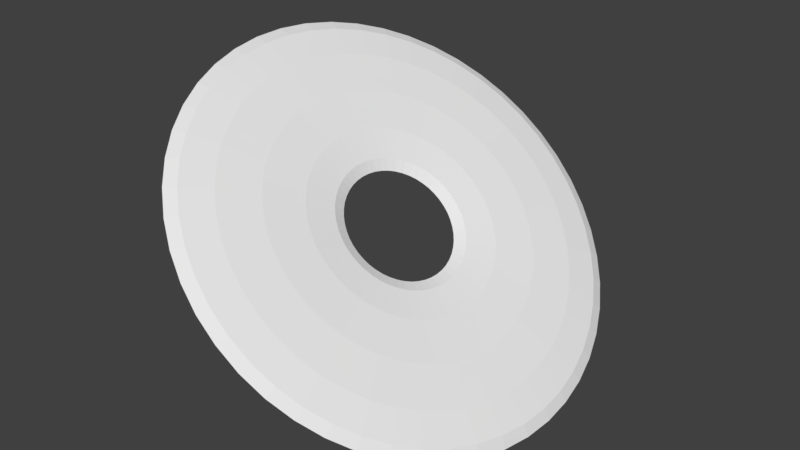 # Source: CD.blend  (saved by Blender 2.78.0; exported with 4.5.12 LTS)
import bpy
from mathutils import Matrix  # noqa: F401  (used for matrix-valued properties, if any)

bpy.ops.wm.read_factory_settings(use_empty=True)
scene = bpy.context.scene
scene.name = 'Scene'

# ---- collections
col_collection_1 = bpy.data.collections.new('Collection 1'); scene.collection.children.link(col_collection_1)

# ---- world
world_world = bpy.data.worlds.new('World'); scene.world = world_world
world_world.color = (0.05088, 0.05088, 0.05088)
world_world.use_sun_shadow = False
world_world.sun_shadow_jitter_overblur = 0.0
world_world.cycles.sampling_method = 'MANUAL'

# ---- meshes
me_torus = bpy.data.meshes.new('Torus')
me_torus.from_pydata([(-0.5261, -2.118, 1.575), (-0.5902, -2.15, 1.668), (-0.7253, -2.245, 2.294), (-0.897, -2.378, 3.298), (-1.06, -2.515, 4.418), (-1.17, -2.619, 5.35), (-1.195, -2.659, 5.833), (-1.127, -2.625, 5.729), (-0.9872, -2.526, 5.07), (-0.8135, -2.391, 4.045), (-0.6536, -2.255, 2.936), (-0.5491, -2.156, 2.037), (-0.5087, -2.154, 1.41), (-0.5694, -2.193, 1.472), (-0.6953, -2.307, 2.011), (-0.8542, -2.466, 2.895), (-1.004, -2.63, 3.893), (-1.104, -2.753, 4.735), (-1.126, -2.801, 5.185), (-1.062, -2.76, 5.114), (-0.9316, -2.641, 4.546), (-0.7708, -2.479, 3.642), (-0.6236, -2.317, 2.654), (-0.5283, -2.199, 1.841), (-0.4876, -2.186, 1.224), (-0.5444, -2.231, 1.249), (-0.6591, -2.362, 1.691), (-0.8027, -2.545, 2.438), (-0.9373, -2.733, 3.299), (-1.026, -2.874, 4.038), (-1.043, -2.928, 4.45), (-0.9835, -2.88, 4.417), (-0.8645, -2.744, 3.951), (-0.7193, -2.558, 3.186), (-0.5875, -2.373, 2.333), (-0.5032, -2.238, 1.618), (-0.4633, -2.214, 1.018), (-0.5154, -2.265, 1.005), (-0.6174, -2.41, 1.338), (-0.7433, -2.614, 1.936), (-0.8599, -2.822, 2.644), (-0.9351, -2.978, 3.271), (-0.9473, -3.038, 3.642), (-0.8928, -2.985, 3.65), (-0.7871, -2.833, 3.297), (-0.6599, -2.626, 2.684), (-0.5457, -2.421, 1.98), (-0.4743, -2.271, 1.374), (-0.4362, -2.237, 0.7976), (-0.4831, -2.292, 0.7418), (-0.5709, -2.45, 0.9589), (-0.677, -2.67, 1.396), (-0.7735, -2.896, 1.941), (-0.8338, -3.065, 2.447), (-0.8406, -3.129, 2.773), (-0.7916, -3.071, 2.826), (-0.7007, -2.907, 2.594), (-0.5936, -2.683, 2.144), (-0.4992, -2.461, 1.601), (-0.442, -2.298, 1.111), (-0.4068, -2.255, 0.5655), (-0.448, -2.314, 0.4652), (-0.5203, -2.481, 0.5601), (-0.6049, -2.714, 0.8283), (-0.6797, -2.953, 1.202), (-0.7238, -3.132, 1.58), (-0.7246, -3.2, 1.858), (-0.6815, -3.138, 1.959), (-0.6069, -2.964, 1.854), (-0.5215, -2.727, 1.576), (-0.4486, -2.491, 1.203), (-0.4069, -2.32, 0.8341), (-0.3755, -2.268, 0.3258), (-0.4107, -2.329, 0.1796), (-0.4665, -2.502, 0.1484), (-0.5283, -2.745, 0.2419), (-0.5799, -2.993, 0.4378), (-0.6068, -3.178, 0.6847), (-0.6013, -3.249, 0.9147), (-0.5646, -3.185, 1.063), (-0.5071, -3.003, 1.09), (-0.4449, -2.757, 0.9895), (-0.3948, -2.513, 0.7909), (-0.3696, -2.335, 0.5486), (-0.3428, -2.274, 0.08263), (-0.3719, -2.337, -0.11), (-0.4104, -2.514, -0.2692), (-0.4485, -2.761, -0.3528), (-0.4759, -3.014, -0.3368), (-0.485, -3.204, -0.2234), (-0.4728, -3.276, -0.04265), (-0.4427, -3.21, 0.1554), (-0.4031, -3.025, 0.3156), (-0.3651, -2.773, 0.3947), (-0.3387, -2.524, 0.3733), (-0.3307, -2.343, 0.2589), (-0.3094, -2.275, -0.1598), (-0.3321, -2.338, -0.3988), (-0.3531, -2.515, -0.6856), (-0.3668, -2.763, -0.9458), (-0.3696, -3.017, -1.109), (-0.3603, -3.207, -1.129), (-0.3413, -3.279, -0.9971), (-0.318, -3.213, -0.75), (-0.2968, -3.028, -0.4567), (-0.2834, -2.776, -0.1982), (-0.2814, -2.526, -0.0431), (-0.2909, -2.344, -0.02984), (-0.2759, -2.27, -0.3973), (-0.2921, -2.332, -0.6817), (-0.2954, -2.507, -1.094), (-0.2847, -2.751, -1.527), (-0.2626, -3.001, -1.866), (-0.2349, -3.188, -2.016), (-0.2091, -3.26, -1.932), (-0.1926, -3.195, -1.637), (-0.1898, -3.012, -1.213), (-0.2013, -2.764, -0.7793), (-0.2237, -2.517, -0.4511), (-0.2509, -2.338, -0.3128), (-0.2427, -2.26, -0.6259), (-0.2526, -2.319, -0.954), (-0.2384, -2.488, -1.486), (-0.2035, -2.725, -2.086), (-0.1569, -2.967, -2.594), (-0.1109, -3.148, -2.87), (-0.07847, -3.218, -2.832), (-0.06866, -3.155, -2.491), (-0.08408, -2.978, -1.942), (-0.1201, -2.737, -1.338), (-0.1667, -2.499, -0.8437), (-0.2114, -2.325, -0.5851), (-0.2105, -2.243, -0.8416), (-0.2142, -2.3, -1.211), (-0.183, -2.46, -1.857), (-0.1247, -2.685, -2.614), (-0.05419, -2.915, -3.281), (0.009443, -3.088, -3.675), (0.04842, -3.153, -3.682), (0.05171, -3.094, -3.297), (0.01859, -2.926, -2.629), (-0.0413, -2.698, -1.866), (-0.1114, -2.471, -1.214), (-0.173, -2.306, -0.8421), (-0.1797, -2.222, -1.041), (-0.1776, -2.274, -1.448), (-0.1303, -2.423, -2.199), (-0.04956, -2.632, -3.101), (0.04368, -2.846, -3.916), (0.1242, -3.007, -4.419), (0.1694, -3.068, -4.466), (0.1664, -3.013, -4.041), (0.1165, -2.857, -3.264), (0.03385, -2.645, -2.353), (-0.0586, -2.434, -1.556), (-0.1364, -2.28, -1.079), (-0.1511, -2.195, -1.22), (-0.1434, -2.242, -1.662), (-0.08101, -2.378, -2.507), (0.02062, -2.568, -3.539), (0.1351, -2.762, -4.487), (0.2313, -2.908, -5.089), (0.2823, -2.964, -5.172), (0.2736, -2.914, -4.71), (0.2079, -2.773, -3.835), (0.104, -2.58, -2.792), (-0.009329, -2.388, -1.864), (-0.1023, -2.248, -1.293), (-0.1249, -2.164, -1.376), (-0.1122, -2.205, -1.848), (-0.03607, -2.325, -2.775), (0.08461, -2.492, -3.922), (0.2184, -2.663, -4.985), (0.329, -2.792, -5.672), (0.3853, -2.842, -5.787), (0.3713, -2.798, -5.293), (0.2912, -2.674, -4.332), (0.168, -2.504, -3.174), (0.03561, -2.335, -2.133), (-0.07109, -2.211, -1.479), (-0.1017, -2.129, -1.507), (-0.08463, -2.164, -2.003), (0.003757, -2.264, -2.999), (0.1413, -2.406, -4.241), (0.2923, -2.552, -5.401), (0.4156, -2.662, -6.16), (0.4766, -2.704, -6.301), (0.4579, -2.668, -5.781), (0.3651, -2.563, -4.748), (0.2247, -2.419, -3.493), (0.07544, -2.275, -2.357), (-0.04347, -2.17, -1.634), (-0.08188, -2.091, -1.609), (-0.06101, -2.118, -2.126), (0.0378, -2.199, -3.176), (0.1898, -2.313, -4.492), (0.3555, -2.43, -5.728), (0.4897, -2.518, -6.543), (0.5547, -2.553, -6.705), (0.5319, -2.525, -6.164), (0.4282, -2.441, -5.075), (0.2732, -2.325, -3.744), (0.1095, -2.209, -2.533), (-0.01986, -2.124, -1.757), (-0.06577, -2.05, -1.682), (-0.04182, -2.069, -2.212), (0.06548, -2.128, -3.301), (0.2292, -2.212, -4.67), (0.4068, -2.299, -5.96), (0.5498, -2.365, -6.815), (0.6181, -2.392, -6.992), (0.5921, -2.372, -6.437), (0.4796, -2.31, -5.308), (0.3126, -2.225, -3.923), (0.1372, -2.139, -2.658), (-0.0006613, -2.075, -1.844), (-0.05364, -2.007, -1.724), (-0.02737, -2.018, -2.263), (0.08631, -2.054, -3.373), (0.2589, -2.107, -4.773), (0.4454, -2.162, -6.094), (0.5951, -2.205, -6.972), (0.6659, -2.223, -7.157), (0.6374, -2.211, -6.593), (0.5182, -2.173, -5.441), (0.3423, -2.119, -4.025), (0.158, -2.065, -2.73), (0.01379, -2.024, -1.894), (-0.0457, -1.963, -1.735), (-0.01792, -1.965, -2.275), (0.09995, -1.978, -3.391), (0.2783, -1.999, -4.798), (0.4707, -2.021, -6.127), (0.6248, -2.04, -7.011), (0.6971, -2.049, -7.198), (0.6671, -2.046, -6.632), (0.5435, -2.032, -5.474), (0.3617, -2.011, -4.051), (0.1716, -1.989, -2.748), (0.02324, -1.971, -1.906), (-0.04209, -1.918, -1.713), (-0.01361, -1.912, -2.249), (0.1061, -1.902, -3.354), (0.2872, -1.889, -4.746), (0.4822, -1.879, -6.058), (0.6383, -1.872, -6.931), (0.7114, -1.872, -7.113), (0.6805, -1.879, -6.552), (0.555, -1.889, -5.406), (0.3706, -1.902, -3.998), (0.1778, -1.912, -2.711), (0.02755, -1.918, -1.88), (-0.04287, -1.874, -1.66), (-0.01454, -1.859, -2.186), (0.1048, -1.825, -3.263), (0.2853, -1.781, -4.616), (0.4797, -1.737, -5.89), (0.6354, -1.706, -6.733), (0.7083, -1.697, -6.905), (0.6776, -1.713, -6.354), (0.5525, -1.748, -5.237), (0.3687, -1.793, -3.869), (0.1765, -1.836, -2.62), (0.02662, -1.865, -1.817), (-0.04802, -1.83, -1.577), (-0.02068, -1.807, -2.087), (0.09596, -1.751, -3.119), (0.2727, -1.674, -4.412), (0.4633, -1.599, -5.624), (0.6161, -1.544, -6.421), (0.688, -1.526, -6.576), (0.6584, -1.55, -6.042), (0.5361, -1.609, -4.971), (0.3561, -1.687, -3.664), (0.1676, -1.761, -2.477), (0.02048, -1.813, -1.718), (-0.05746, -1.788, -1.464), (-0.03193, -1.758, -1.953), (0.07975, -1.679, -2.926), (0.2496, -1.572, -4.137), (0.4332, -1.466, -5.265), (0.5809, -1.388, -6.001), (0.6508, -1.362, -6.133), (0.6231, -1.395, -5.622), (0.506, -1.477, -4.612), (0.333, -1.585, -3.389), (0.1514, -1.69, -2.284), (0.009233, -1.764, -1.584), (-0.07103, -1.749, -1.324), (-0.04809, -1.711, -1.786), (0.05644, -1.612, -2.686), (0.2164, -1.477, -3.795), (0.39, -1.341, -4.819), (0.5302, -1.242, -5.478), (0.5974, -1.208, -5.582), (0.5725, -1.248, -5.1), (0.4628, -1.352, -4.167), (0.2998, -1.489, -3.047), (0.1281, -1.622, -2.043), (-0.006927, -1.717, -1.417), (-0.08849, -1.713, -1.16), (-0.06889, -1.668, -1.59), (0.02645, -1.55, -2.403), (0.1737, -1.388, -3.392), (0.3344, -1.226, -4.295), (0.465, -1.107, -4.864), (0.5287, -1.066, -4.934), (0.5073, -1.114, -4.485), (0.4072, -1.237, -3.643), (0.2571, -1.401, -2.644), (0.09813, -1.56, -1.761), (-0.02773, -1.674, -1.221), (-0.1095, -1.681, -0.9731), (-0.09397, -1.63, -1.368), (-0.009712, -1.494, -2.083), (0.1222, -1.309, -2.935), (0.2673, -1.123, -3.701), (0.3863, -0.9869, -4.167), (0.4458, -0.9388, -4.2), (0.4286, -0.9931, -3.788), (0.3401, -1.134, -3.048), (0.2056, -1.322, -2.188), (0.06197, -1.505, -1.44), (-0.05281, -1.636, -0.9988), (-0.1338, -1.653, -0.7678), (-0.1229, -1.596, -1.123), (-0.05143, -1.446, -1.73), (0.06274, -1.241, -2.433), (0.1899, -1.034, -3.046), (0.2956, -0.8825, -3.4), (0.3501, -0.8288, -3.391), (0.3379, -0.8887, -3.021), (0.2627, -1.045, -2.394), (0.1461, -1.253, -1.685), (0.02025, -1.457, -1.087), (-0.08174, -1.602, -0.7541), (-0.1609, -1.63, -0.5471), (-0.1552, -1.569, -0.8601), (-0.098, -1.407, -1.351), (-0.003574, -1.184, -1.893), (0.1036, -0.9605, -2.343), (0.1944, -0.796, -2.575), (0.2434, -0.7376, -2.522), (0.2366, -0.8022, -2.197), (0.1764, -0.9712, -1.691), (0.07983, -1.197, -1.146), (-0.02631, -1.417, -0.7084), (-0.114, -1.575, -0.4912), (-0.1904, -1.612, -0.3149), (-0.1903, -1.547, -0.5836), (-0.1486, -1.376, -0.9521), (-0.07565, -1.14, -1.325), (0.009693, -0.9033, -1.603), (0.08434, -0.729, -1.708), (0.1274, -0.6669, -1.608), (0.1266, -0.7352, -1.329), (0.08248, -0.914, -0.951), (0.007755, -1.153, -0.5777), (-0.07692, -1.386, -0.3096), (-0.1491, -1.553, -0.2146), (-0.2217, -1.599, -0.07521), (-0.2276, -1.532, -0.298), (-0.2024, -1.354, -0.5403), (-0.1523, -1.11, -0.7389), (-0.09008, -0.8636, -0.8397), (-0.03262, -0.6825, -0.8129), (0.004078, -0.6179, -0.6641), (0.009645, -0.6887, -0.4341), (-0.01729, -0.8743, -0.1873), (-0.06885, -1.122, 0.008618), (-0.1307, -1.365, 0.1022), (-0.1864, -1.539, 0.0709), (-0.2543, -1.593, 0.1679), (-0.2665, -1.524, -0.00838), (-0.2584, -1.343, -0.1227), (-0.2321, -1.094, -0.1442), (-0.194, -0.8422, -0.06506), (-0.1545, -0.6573, 0.09514), (-0.1244, -0.5914, 0.2932), (-0.1122, -0.6635, 0.474), (-0.1212, -0.8529, 0.5874), (-0.1487, -1.106, 0.6034), (-0.1868, -1.353, 0.5198), (-0.2253, -1.531, 0.3605), (-0.2877, -1.592, 0.4103), (-0.3062, -1.523, 0.2804), (-0.3158, -1.341, 0.2936), (-0.3137, -1.091, 0.4488), (-0.3004, -0.8393, 0.7072), (-0.2792, -0.654, 1.001), (-0.2559, -0.5879, 1.248), (-0.2369, -0.6602, 1.379), (-0.2276, -0.85, 1.36), (-0.2303, -1.104, 1.196), (-0.2441, -1.352, 0.9361), (-0.2651, -1.529, 0.6493), (-0.3213, -1.597, 0.6479), (-0.3462, -1.529, 0.5633), (-0.3735, -1.35, 0.7016), (-0.3959, -1.103, 1.03), (-0.4074, -0.8551, 1.464), (-0.4046, -0.6724, 1.888), (-0.388, -0.6073, 2.183), (-0.3623, -0.6787, 2.266), (-0.3346, -0.8658, 2.116), (-0.3125, -1.116, 1.777), (-0.3018, -1.36, 1.344), (-0.3051, -1.535, 0.9323), (-0.3545, -1.607, 0.8764), (-0.3858, -1.542, 0.8356), (-0.4305, -1.368, 1.094), (-0.477, -1.13, 1.589), (-0.5131, -0.8892, 2.192), (-0.5285, -0.7124, 2.741), (-0.5187, -0.6495, 3.083), (-0.4863, -0.7187, 3.12), (-0.4403, -0.8999, 2.845), (-0.3936, -1.142, 2.337), (-0.3588, -1.379, 1.737), (-0.3446, -1.548, 1.205), (-0.3867, -1.624, 1.092), (-0.4242, -1.561, 1.093), (-0.4858, -1.396, 1.465), (-0.5559, -1.17, 2.117), (-0.6158, -0.9411, 2.88), (-0.6489, -0.7733, 3.547), (-0.6456, -0.7137, 3.932), (-0.6066, -0.7795, 3.926), (-0.543, -0.9518, 3.532), (-0.4725, -1.182, 2.864), (-0.4141, -1.407, 2.107), (-0.383, -1.567, 1.462), (-0.4174, -1.645, 1.291), (-0.4607, -1.587, 1.33), (-0.5386, -1.433, 1.807), (-0.631, -1.222, 2.604), (-0.7136, -1.01, 3.514), (-0.7636, -0.8539, 4.291), (-0.7666, -0.7987, 4.717), (-0.7214, -0.8602, 4.67), (-0.6409, -1.021, 4.167), (-0.5476, -1.235, 3.352), (-0.4669, -1.444, 2.449), (-0.4196, -1.593, 1.699), (-0.4461, -1.672, 1.471), (-0.4949, -1.619, 1.543), (-0.5878, -1.479, 2.115), (-0.7012, -1.287, 3.042), (-0.805, -1.094, 4.085), (-0.8708, -0.953, 4.961), (-0.8795, -0.9031, 5.422), (-0.8285, -0.9592, 5.339), (-0.7322, -1.105, 4.738), (-0.6178, -1.299, 3.79), (-0.5162, -1.489, 2.757), (-0.4538, -1.625, 1.912), (-0.4723, -1.703, 1.627), (-0.5261, -1.656, 1.73), (-0.6328, -1.532, 2.383), (-0.7652, -1.363, 3.425), (-0.8884, -1.193, 4.583), (-0.9685, -1.069, 5.544), (-0.9825, -1.025, 6.037), (-0.9262, -1.075, 5.923), (-0.8156, -1.204, 5.235), (-0.6818, -1.375, 4.172), (-0.5611, -1.543, 3.026), (-0.4849, -1.662, 2.098), (-0.4955, -1.738, 1.757), (-0.5537, -1.697, 1.885), (-0.6726, -1.592, 2.607), (-0.8219, -1.449, 3.744), (-0.9623, -1.305, 4.999), (-1.055, -1.199, 6.032), (-1.074, -1.163, 6.551), (-1.013, -1.206, 6.41), (-0.8895, -1.315, 5.651), (-0.7385, -1.461, 4.491), (-0.6009, -1.603, 3.25), (-0.5126, -1.703, 2.254), (-0.5153, -1.776, 1.86), (-0.5773, -1.743, 2.007), (-0.7067, -1.658, 2.784), (-0.8704, -1.542, 3.995), (-1.025, -1.427, 5.326), (-1.129, -1.342, 6.415), (-1.152, -1.314, 6.955), (-1.087, -1.349, 6.794), (-0.9526, -1.437, 5.978), (-0.787, -1.555, 4.742), (-0.635, -1.668, 3.426), (-0.5362, -1.749, 2.376), (-0.5314, -1.817, 1.933), (-0.5965, -1.792, 2.094), (-0.7343, -1.728, 2.909), (-0.9098, -1.643, 4.173), (-1.077, -1.557, 5.558), (-1.189, -1.495, 6.687), (-1.215, -1.475, 7.243), (-1.147, -1.502, 7.066), (-1.004, -1.568, 6.21), (-0.8264, -1.655, 4.921), (-0.6627, -1.739, 3.551), (-0.5554, -1.798, 2.463), (-0.5435, -1.86, 1.975), (-0.611, -1.843, 2.144), (-0.7552, -1.802, 2.981), (-0.9395, -1.748, 4.276), (-1.115, -1.694, 5.692), (-1.235, -1.656, 6.844), (-1.263, -1.644, 7.408), (-1.192, -1.662, 7.223), (-1.043, -1.705, 6.344), (-0.8561, -1.76, 5.024), (-0.6835, -1.813, 3.623), (-0.5698, -1.849, 2.513), (-0.5515, -1.904, 1.985), (-0.6204, -1.896, 2.156), (-0.7688, -1.878, 2.999), (-0.9589, -1.856, 4.301), (-1.141, -1.835, 5.725), (-1.264, -1.821, 6.883), (-1.294, -1.818, 7.449), (-1.222, -1.827, 7.261), (-1.068, -1.846, 6.377), (-0.8755, -1.868, 5.049), (-0.6971, -1.889, 3.641), (-0.5793, -1.902, 2.525), (-0.5551, -1.949, 1.964), (-0.6247, -1.949, 2.131), (-0.775, -1.955, 2.962), (-0.9677, -1.965, 4.249), (-1.152, -1.978, 5.656), (-1.278, -1.988, 6.802), (-1.309, -1.995, 7.364), (-1.235, -1.995, 7.181), (-1.079, -1.988, 6.309), (-0.8843, -1.978, 4.996), (-0.7033, -1.965, 3.604), (-0.5836, -1.955, 2.5), (-0.5543, -1.994, 1.911), (-0.6238, -2.002, 2.068), (-0.7737, -2.031, 2.871), (-0.9658, -2.074, 4.119), (-1.15, -2.119, 5.488), (-1.275, -2.154, 6.605), (-1.305, -2.17, 7.156), (-1.233, -2.161, 6.983), (-1.077, -2.13, 6.14), (-0.8824, -2.086, 4.867), (-0.702, -2.042, 3.513), (-0.5826, -2.008, 2.437), (-0.5492, -2.037, 1.827), (-0.6177, -2.054, 1.968), (-0.7648, -2.106, 2.728), (-0.9532, -2.18, 3.915), (-1.133, -2.258, 5.222), (-1.256, -2.317, 6.293), (-1.285, -2.341, 6.827), (-1.213, -2.323, 6.672), (-1.061, -2.268, 5.874), (-0.8698, -2.193, 4.663), (-0.6931, -2.116, 3.37), (-0.5765, -2.06, 2.337), (-0.5397, -2.079, 1.715), (-0.6064, -2.103, 1.834), (-0.7486, -2.178, 2.534), (-0.9301, -2.282, 3.64), (-1.103, -2.391, 4.863), (-1.22, -2.472, 5.872), (-1.248, -2.505, 6.383), (-1.178, -2.479, 6.251), (-1.03, -2.401, 5.515), (-0.8467, -2.295, 4.387), (-0.6769, -2.188, 3.177), (-0.5653, -2.109, 2.203)], [], [(0, 12, 13, 1), (1, 13, 14, 2), (2, 14, 15, 3), (3, 15, 16, 4), (4, 16, 17, 5), (5, 17, 18, 6), (6, 18, 19, 7), (7, 19, 20, 8), (8, 20, 21, 9), (9, 21, 22, 10), (10, 22, 23, 11), (0, 11, 23, 12), (12, 24, 25, 13), (13, 25, 26, 14), (14, 26, 27, 15), (15, 27, 28, 16), (16, 28, 29, 17), (17, 29, 30, 18), (18, 30, 31, 19), (19, 31, 32, 20), (20, 32, 33, 21), (21, 33, 34, 22), (22, 34, 35, 23), (23, 35, 24, 12), (24, 36, 37, 25), (25, 37, 38, 26), (26, 38, 39, 27), (27, 39, 40, 28), (28, 40, 41, 29), (29, 41, 42, 30), (30, 42, 43, 31), (31, 43, 44, 32), (32, 44, 45, 33), (33, 45, 46, 34), (34, 46, 47, 35), (35, 47, 36, 24), (36, 48, 49, 37), (37, 49, 50, 38), (38, 50, 51, 39), (39, 51, 52, 40), (40, 52, 53, 41), (41, 53, 54, 42), (42, 54, 55, 43), (43, 55, 56, 44), (44, 56, 57, 45), (45, 57, 58, 46), (46, 58, 59, 47), (47, 59, 48, 36), (48, 60, 61, 49), (49, 61, 62, 50), (50, 62, 63, 51), (51, 63, 64, 52), (52, 64, 65, 53), (53, 65, 66, 54), (54, 66, 67, 55), (55, 67, 68, 56), (56, 68, 69, 57), (57, 69, 70, 58), (58, 70, 71, 59), (59, 71, 60, 48), (60, 72, 73, 61), (61, 73, 74, 62), (62, 74, 75, 63), (63, 75, 76, 64), (64, 76, 77, 65), (65, 77, 78, 66), (66, 78, 79, 67), (67, 79, 80, 68), (68, 80, 81, 69), (69, 81, 82, 70), (70, 82, 83, 71), (71, 83, 72, 60), (72, 84, 85, 73), (73, 85, 86, 74), (74, 86, 87, 75), (75, 87, 88, 76), (76, 88, 89, 77), (77, 89, 90, 78), (78, 90, 91, 79), (79, 91, 92, 80), (80, 92, 93, 81), (81, 93, 94, 82), (82, 94, 95, 83), (83, 95, 84, 72), (84, 96, 97, 85), (85, 97, 98, 86), (86, 98, 99, 87), (87, 99, 100, 88), (88, 100, 101, 89), (89, 101, 102, 90), (90, 102, 103, 91), (91, 103, 104, 92), (92, 104, 105, 93), (93, 105, 106, 94), (94, 106, 107, 95), (95, 107, 96, 84), (96, 108, 109, 97), (97, 109, 110, 98), (98, 110, 111, 99), (99, 111, 112, 100), (100, 112, 113, 101), (101, 113, 114, 102), (102, 114, 115, 103), (103, 115, 116, 104), (104, 116, 117, 105), (105, 117, 118, 106), (106, 118, 119, 107), (107, 119, 108, 96), (108, 120, 121, 109), (109, 121, 122, 110), (110, 122, 123, 111), (111, 123, 124, 112), (112, 124, 125, 113), (113, 125, 126, 114), (114, 126, 127, 115), (115, 127, 128, 116), (116, 128, 129, 117), (117, 129, 130, 118), (118, 130, 131, 119), (119, 131, 120, 108), (120, 132, 133, 121), (121, 133, 134, 122), (122, 134, 135, 123), (123, 135, 136, 124), (124, 136, 137, 125), (125, 137, 138, 126), (126, 138, 139, 127), (127, 139, 140, 128), (128, 140, 141, 129), (129, 141, 142, 130), (130, 142, 143, 131), (131, 143, 132, 120), (132, 144, 145, 133), (133, 145, 146, 134), (134, 146, 147, 135), (135, 147, 148, 136), (136, 148, 149, 137), (137, 149, 150, 138), (138, 150, 151, 139), (139, 151, 152, 140), (140, 152, 153, 141), (141, 153, 154, 142), (142, 154, 155, 143), (143, 155, 144, 132), (144, 156, 157, 145), (145, 157, 158, 146), (146, 158, 159, 147), (147, 159, 160, 148), (148, 160, 161, 149), (149, 161, 162, 150), (150, 162, 163, 151), (151, 163, 164, 152), (152, 164, 165, 153), (153, 165, 166, 154), (154, 166, 167, 155), (155, 167, 156, 144), (156, 168, 169, 157), (157, 169, 170, 158), (158, 170, 171, 159), (159, 171, 172, 160), (160, 172, 173, 161), (161, 173, 174, 162), (162, 174, 175, 163), (163, 175, 176, 164), (164, 176, 177, 165), (165, 177, 178, 166), (166, 178, 179, 167), (167, 179, 168, 156), (168, 180, 181, 169), (169, 181, 182, 170), (170, 182, 183, 171), (171, 183, 184, 172), (172, 184, 185, 173), (173, 185, 186, 174), (174, 186, 187, 175), (175, 187, 188, 176), (176, 188, 189, 177), (177, 189, 190, 178), (178, 190, 191, 179), (179, 191, 180, 168), (180, 192, 193, 181), (181, 193, 194, 182), (182, 194, 195, 183), (183, 195, 196, 184), (184, 196, 197, 185), (185, 197, 198, 186), (186, 198, 199, 187), (187, 199, 200, 188), (188, 200, 201, 189), (189, 201, 202, 190), (190, 202, 203, 191), (191, 203, 192, 180), (192, 204, 205, 193), (193, 205, 206, 194), (194, 206, 207, 195), (195, 207, 208, 196), (196, 208, 209, 197), (197, 209, 210, 198), (198, 210, 211, 199), (199, 211, 212, 200), (200, 212, 213, 201), (201, 213, 214, 202), (202, 214, 215, 203), (203, 215, 204, 192), (204, 216, 217, 205), (205, 217, 218, 206), (206, 218, 219, 207), (207, 219, 220, 208), (208, 220, 221, 209), (209, 221, 222, 210), (210, 222, 223, 211), (211, 223, 224, 212), (212, 224, 225, 213), (213, 225, 226, 214), (214, 226, 227, 215), (215, 227, 216, 204), (216, 228, 229, 217), (217, 229, 230, 218), (218, 230, 231, 219), (219, 231, 232, 220), (220, 232, 233, 221), (221, 233, 234, 222), (222, 234, 235, 223), (223, 235, 236, 224), (224, 236, 237, 225), (225, 237, 238, 226), (226, 238, 239, 227), (227, 239, 228, 216), (228, 240, 241, 229), (229, 241, 242, 230), (230, 242, 243, 231), (231, 243, 244, 232), (232, 244, 245, 233), (233, 245, 246, 234), (234, 246, 247, 235), (235, 247, 248, 236), (236, 248, 249, 237), (237, 249, 250, 238), (238, 250, 251, 239), (239, 251, 240, 228), (240, 252, 253, 241), (241, 253, 254, 242), (242, 254, 255, 243), (243, 255, 256, 244), (244, 256, 257, 245), (245, 257, 258, 246), (246, 258, 259, 247), (247, 259, 260, 248), (248, 260, 261, 249), (249, 261, 262, 250), (250, 262, 263, 251), (251, 263, 252, 240), (252, 264, 265, 253), (253, 265, 266, 254), (254, 266, 267, 255), (255, 267, 268, 256), (256, 268, 269, 257), (257, 269, 270, 258), (258, 270, 271, 259), (259, 271, 272, 260), (260, 272, 273, 261), (261, 273, 274, 262), (262, 274, 275, 263), (263, 275, 264, 252), (264, 276, 277, 265), (265, 277, 278, 266), (266, 278, 279, 267), (267, 279, 280, 268), (268, 280, 281, 269), (269, 281, 282, 270), (270, 282, 283, 271), (271, 283, 284, 272), (272, 284, 285, 273), (273, 285, 286, 274), (274, 286, 287, 275), (275, 287, 276, 264), (276, 288, 289, 277), (277, 289, 290, 278), (278, 290, 291, 279), (279, 291, 292, 280), (280, 292, 293, 281), (281, 293, 294, 282), (282, 294, 295, 283), (283, 295, 296, 284), (284, 296, 297, 285), (285, 297, 298, 286), (286, 298, 299, 287), (287, 299, 288, 276), (288, 300, 301, 289), (289, 301, 302, 290), (290, 302, 303, 291), (291, 303, 304, 292), (292, 304, 305, 293), (293, 305, 306, 294), (294, 306, 307, 295), (295, 307, 308, 296), (296, 308, 309, 297), (297, 309, 310, 298), (298, 310, 311, 299), (299, 311, 300, 288), (300, 312, 313, 301), (301, 313, 314, 302), (302, 314, 315, 303), (303, 315, 316, 304), (304, 316, 317, 305), (305, 317, 318, 306), (306, 318, 319, 307), (307, 319, 320, 308), (308, 320, 321, 309), (309, 321, 322, 310), (310, 322, 323, 311), (311, 323, 312, 300), (312, 324, 325, 313), (313, 325, 326, 314), (314, 326, 327, 315), (315, 327, 328, 316), (316, 328, 329, 317), (317, 329, 330, 318), (318, 330, 331, 319), (319, 331, 332, 320), (320, 332, 333, 321), (321, 333, 334, 322), (322, 334, 335, 323), (323, 335, 324, 312), (324, 336, 337, 325), (325, 337, 338, 326), (326, 338, 339, 327), (327, 339, 340, 328), (328, 340, 341, 329), (329, 341, 342, 330), (330, 342, 343, 331), (331, 343, 344, 332), (332, 344, 345, 333), (333, 345, 346, 334), (334, 346, 347, 335), (335, 347, 336, 324), (336, 348, 349, 337), (337, 349, 350, 338), (338, 350, 351, 339), (339, 351, 352, 340), (340, 352, 353, 341), (341, 353, 354, 342), (342, 354, 355, 343), (343, 355, 356, 344), (344, 356, 357, 345), (345, 357, 358, 346), (346, 358, 359, 347), (347, 359, 348, 336), (348, 360, 361, 349), (349, 361, 362, 350), (350, 362, 363, 351), (351, 363, 364, 352), (352, 364, 365, 353), (353, 365, 366, 354), (354, 366, 367, 355), (355, 367, 368, 356), (356, 368, 369, 357), (357, 369, 370, 358), (358, 370, 371, 359), (359, 371, 360, 348), (360, 372, 373, 361), (361, 373, 374, 362), (362, 374, 375, 363), (363, 375, 376, 364), (364, 376, 377, 365), (365, 377, 378, 366), (366, 378, 379, 367), (367, 379, 380, 368), (368, 380, 381, 369), (369, 381, 382, 370), (370, 382, 383, 371), (371, 383, 372, 360), (372, 384, 385, 373), (373, 385, 386, 374), (374, 386, 387, 375), (375, 387, 388, 376), (376, 388, 389, 377), (377, 389, 390, 378), (378, 390, 391, 379), (379, 391, 392, 380), (380, 392, 393, 381), (381, 393, 394, 382), (382, 394, 395, 383), (383, 395, 384, 372), (384, 396, 397, 385), (385, 397, 398, 386), (386, 398, 399, 387), (387, 399, 400, 388), (388, 400, 401, 389), (389, 401, 402, 390), (390, 402, 403, 391), (391, 403, 404, 392), (392, 404, 405, 393), (393, 405, 406, 394), (394, 406, 407, 395), (395, 407, 396, 384), (396, 408, 409, 397), (397, 409, 410, 398), (398, 410, 411, 399), (399, 411, 412, 400), (400, 412, 413, 401), (401, 413, 414, 402), (402, 414, 415, 403), (403, 415, 416, 404), (404, 416, 417, 405), (405, 417, 418, 406), (406, 418, 419, 407), (407, 419, 408, 396), (408, 420, 421, 409), (409, 421, 422, 410), (410, 422, 423, 411), (411, 423, 424, 412), (412, 424, 425, 413), (413, 425, 426, 414), (414, 426, 427, 415), (415, 427, 428, 416), (416, 428, 429, 417), (417, 429, 430, 418), (418, 430, 431, 419), (419, 431, 420, 408), (420, 432, 433, 421), (421, 433, 434, 422), (422, 434, 435, 423), (423, 435, 436, 424), (424, 436, 437, 425), (425, 437, 438, 426), (426, 438, 439, 427), (427, 439, 440, 428), (428, 440, 441, 429), (429, 441, 442, 430), (430, 442, 443, 431), (431, 443, 432, 420), (432, 444, 445, 433), (433, 445, 446, 434), (434, 446, 447, 435), (435, 447, 448, 436), (436, 448, 449, 437), (437, 449, 450, 438), (438, 450, 451, 439), (439, 451, 452, 440), (440, 452, 453, 441), (441, 453, 454, 442), (442, 454, 455, 443), (443, 455, 444, 432), (444, 456, 457, 445), (445, 457, 458, 446), (446, 458, 459, 447), (447, 459, 460, 448), (448, 460, 461, 449), (449, 461, 462, 450), (450, 462, 463, 451), (451, 463, 464, 452), (452, 464, 465, 453), (453, 465, 466, 454), (454, 466, 467, 455), (455, 467, 456, 444), (456, 468, 469, 457), (457, 469, 470, 458), (458, 470, 471, 459), (459, 471, 472, 460), (460, 472, 473, 461), (461, 473, 474, 462), (462, 474, 475, 463), (463, 475, 476, 464), (464, 476, 477, 465), (465, 477, 478, 466), (466, 478, 479, 467), (467, 479, 468, 456), (468, 480, 481, 469), (469, 481, 482, 470), (470, 482, 483, 471), (471, 483, 484, 472), (472, 484, 485, 473), (473, 485, 486, 474), (474, 486, 487, 475), (475, 487, 488, 476), (476, 488, 489, 477), (477, 489, 490, 478), (478, 490, 491, 479), (479, 491, 480, 468), (480, 492, 493, 481), (481, 493, 494, 482), (482, 494, 495, 483), (483, 495, 496, 484), (484, 496, 497, 485), (485, 497, 498, 486), (486, 498, 499, 487), (487, 499, 500, 488), (488, 500, 501, 489), (489, 501, 502, 490), (490, 502, 503, 491), (491, 503, 492, 480), (492, 504, 505, 493), (493, 505, 506, 494), (494, 506, 507, 495), (495, 507, 508, 496), (496, 508, 509, 497), (497, 509, 510, 498), (498, 510, 511, 499), (499, 511, 512, 500), (500, 512, 513, 501), (501, 513, 514, 502), (502, 514, 515, 503), (503, 515, 504, 492), (504, 516, 517, 505), (505, 517, 518, 506), (506, 518, 519, 507), (507, 519, 520, 508), (508, 520, 521, 509), (509, 521, 522, 510), (510, 522, 523, 511), (511, 523, 524, 512), (512, 524, 525, 513), (513, 525, 526, 514), (514, 526, 527, 515), (515, 527, 516, 504), (516, 528, 529, 517), (517, 529, 530, 518), (518, 530, 531, 519), (519, 531, 532, 520), (520, 532, 533, 521), (521, 533, 534, 522), (522, 534, 535, 523), (523, 535, 536, 524), (524, 536, 537, 525), (525, 537, 538, 526), (526, 538, 539, 527), (527, 539, 528, 516), (528, 540, 541, 529), (529, 541, 542, 530), (530, 542, 543, 531), (531, 543, 544, 532), (532, 544, 545, 533), (533, 545, 546, 534), (534, 546, 547, 535), (535, 547, 548, 536), (536, 548, 549, 537), (537, 549, 550, 538), (538, 550, 551, 539), (539, 551, 540, 528), (540, 552, 553, 541), (541, 553, 554, 542), (542, 554, 555, 543), (543, 555, 556, 544), (544, 556, 557, 545), (545, 557, 558, 546), (546, 558, 559, 547), (547, 559, 560, 548), (548, 560, 561, 549), (549, 561, 562, 550), (550, 562, 563, 551), (551, 563, 552, 540), (552, 564, 565, 553), (553, 565, 566, 554), (554, 566, 567, 555), (555, 567, 568, 556), (556, 568, 569, 557), (557, 569, 570, 558), (558, 570, 571, 559), (559, 571, 572, 560), (560, 572, 573, 561), (561, 573, 574, 562), (562, 574, 575, 563), (563, 575, 564, 552), (564, 0, 1, 565), (565, 1, 2, 566), (566, 2, 3, 567), (567, 3, 4, 568), (568, 4, 5, 569), (569, 5, 6, 570), (570, 6, 7, 571), (571, 7, 8, 572), (572, 8, 9, 573), (573, 9, 10, 574), (574, 10, 11, 575), (575, 11, 0, 564)])
me_torus.use_remesh_preserve_volume = False
me_torus.use_remesh_preserve_attributes = False
me_torus.use_mirror_vertex_groups = False
me_torus.update()

# ---- objects
ob_torus = bpy.data.objects.new('Torus', me_torus)

# ---- transforms, parenting, visibility, modifiers, constraints
ob_torus.location = (2.216, 2.466, 6.173)
ob_torus.scale = (1.61, 1.61, 0.2)
ob_torus.lineart.crease_threshold = 0.0

# ---- collection membership
col_collection_1.objects.link(ob_torus)

# ---- scene / render settings (as saved in the file)
scene.frame_start = 1; scene.frame_end = 250; scene.frame_set(1)
scene.render.engine = 'BLENDER_EEVEE_NEXT'
scene.render.resolution_percentage = 50
scene.render.dither_intensity = 0.0
scene.cycles.use_denoising = False
scene.cycles.samples = 128
scene.cycles.sampling_pattern = 'TABULATED_SOBOL'
scene.cycles.light_sampling_threshold = 0.0
scene.cycles.use_adaptive_sampling = False
scene.cycles.use_light_tree = False
scene.cycles.blur_glossy = 0.0
scene.cycles.sample_clamp_indirect = 0.0
scene.view_settings.view_transform = 'Standard'
bpy.context.view_layer.update()

# ---- added for rendering (the .blend has no active camera and no usable light): camera, sun
cam_auto = bpy.data.cameras.new('AutoCamera')
cam_auto.lens = 50.0
cam_auto.sensor_width = 36.0
cam_auto.clip_end = 1000.0
ob_auto_camera = bpy.data.objects.new('AutoCamera', cam_auto)
scene.collection.objects.link(ob_auto_camera)
ob_auto_camera.location = (7.43434, -7.4854, 10.7568)
ob_auto_camera.rotation_euler = (1.09748, -7.21219e-08, 0.694738)
scene.camera = ob_auto_camera
light_auto_sun = bpy.data.lights.new('AutoSun', 'SUN')
light_auto_sun.energy = 3.0
light_auto_sun.angle = 0.0523599
ob_auto_sun = bpy.data.objects.new('AutoSun', light_auto_sun)
scene.collection.objects.link(ob_auto_sun)
ob_auto_sun.rotation_euler = (0.872665, 0.174533, 0.523599)
bpy.context.view_layer.update()
